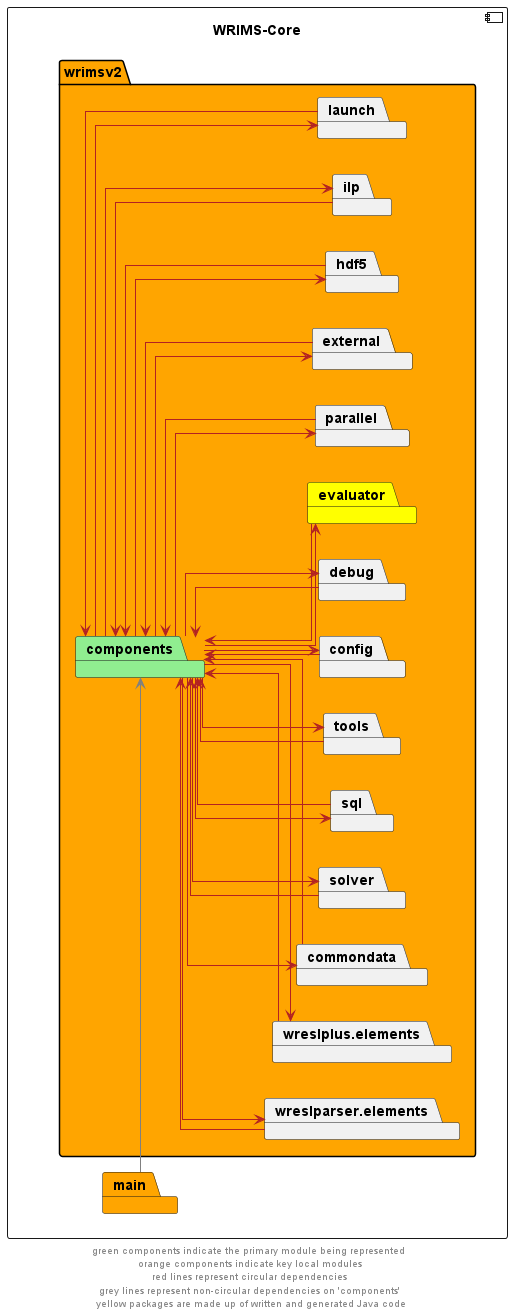

The diagram above was rendered by PlantUML. Its source (embedded in the PNG):
@startuml
left to right direction
skinparam linetype ortho
component wrims_core as "WRIMS-Core" {
    package wrimsv2  #orange{
        package components #lightgreen
        package commondata
        package wreslparser.elements
        package wreslplus.elements
        package solver
        package sql
        package tools
        package config
        package debug
        package evaluator #yellow
        package parallel
        package external
        package hdf5
        package ilp
        package launch
    }
package main #orange
}

components --> commondata #firebrick
commondata --> components #firebrick

components --> config #firebrick
config --> components #firebrick

components --> debug #firebrick
debug --> components #firebrick

components --> evaluator #firebrick
evaluator --> components #firebrick

components --> external #firebrick
external --> components #firebrick

components --> parallel #firebrick
parallel --> components #firebrick

components --> hdf5 #firebrick
hdf5 --> components #firebrick

components --> ilp #firebrick
ilp --> components #firebrick

components --> launch #firebrick
launch --> components #firebrick

components --> solver #firebrick
solver --> components #firebrick

components --> sql #firebrick
sql --> components #firebrick

components --> tools #firebrick
tools --> components #firebrick

components --> wreslparser.elements #firebrick
wreslparser.elements --> components #firebrick

components --> wreslplus.elements #firebrick
wreslplus.elements --> components #firebrick


main -right-> components #grey


' The following relationships are hidden and used to format the diagram. They do not represent actual dependencies.
main -up[hidden]-> wrims_core
'commondata -up[hidden]-> wreslparser.elements
'wreslparser.elements -up[hidden]-> wreslplus.elements
'commondata -left[hidden]-> components
wreslparser.elements -left[hidden]-> components
wreslplus.elements -left[hidden]-> components
footer "green components indicate the primary module being represented \n orange components indicate key local modules \n red lines represent circular dependencies \n grey lines represent non-circular dependencies on 'components' \n yellow packages are made up of written and generated Java code"
@enduml